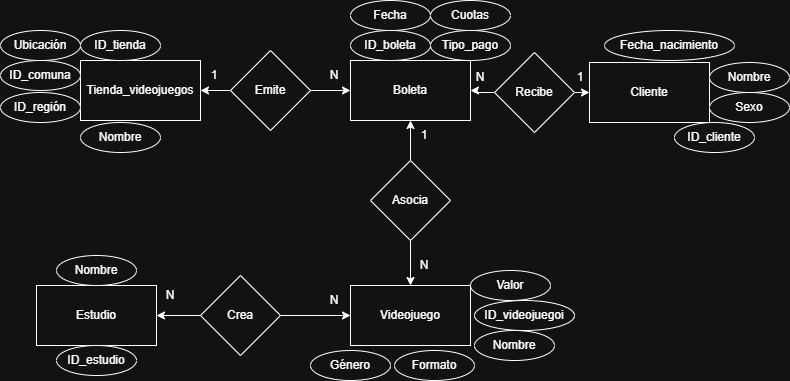

The diagram above was exported from draw.io. Its source (the exported page's mxGraphModel, read from the mxfile embedded in the PNG):
<mxGraphModel dx="861" dy="576" grid="1" gridSize="10" guides="1" tooltips="1" connect="1" arrows="1" fold="1" page="1" pageScale="1" pageWidth="827" pageHeight="1169" math="0" shadow="0">
  <root>
    <mxCell id="0" />
    <mxCell id="1" parent="0" />
    <mxCell id="smOBiKBGXvbNBQHtsMB5-2" value="Tienda_videojuegos" style="rounded=0;whiteSpace=wrap;html=1;" vertex="1" parent="1">
      <mxGeometry x="116" y="80" width="120" height="60" as="geometry" />
    </mxCell>
    <mxCell id="smOBiKBGXvbNBQHtsMB5-3" value="ID_tienda" style="ellipse;whiteSpace=wrap;html=1;" vertex="1" parent="1">
      <mxGeometry x="116" y="50" width="80" height="30" as="geometry" />
    </mxCell>
    <mxCell id="smOBiKBGXvbNBQHtsMB5-4" value="Nombre" style="ellipse;whiteSpace=wrap;html=1;" vertex="1" parent="1">
      <mxGeometry x="116" y="142" width="80" height="30" as="geometry" />
    </mxCell>
    <mxCell id="smOBiKBGXvbNBQHtsMB5-6" value="ID_comuna" style="ellipse;whiteSpace=wrap;html=1;" vertex="1" parent="1">
      <mxGeometry x="36" y="80" width="80" height="30" as="geometry" />
    </mxCell>
    <mxCell id="smOBiKBGXvbNBQHtsMB5-7" value="Ubicación" style="ellipse;whiteSpace=wrap;html=1;" vertex="1" parent="1">
      <mxGeometry x="36" y="50" width="80" height="30" as="geometry" />
    </mxCell>
    <mxCell id="smOBiKBGXvbNBQHtsMB5-8" value="ID_región" style="ellipse;whiteSpace=wrap;html=1;" vertex="1" parent="1">
      <mxGeometry x="36" y="112" width="80" height="30" as="geometry" />
    </mxCell>
    <mxCell id="smOBiKBGXvbNBQHtsMB5-9" value="Boleta" style="rounded=0;whiteSpace=wrap;html=1;" vertex="1" parent="1">
      <mxGeometry x="386" y="80" width="120" height="60" as="geometry" />
    </mxCell>
    <mxCell id="smOBiKBGXvbNBQHtsMB5-10" value="ID_boleta&lt;span style=&quot;color: rgba(0, 0, 0, 0); font-family: monospace; font-size: 0px; text-align: start; text-wrap-mode: nowrap;&quot;&gt;%3CmxGraphModel%3E%3Croot%3E%3CmxCell%20id%3D%220%22%2F%3E%3CmxCell%20id%3D%221%22%20parent%3D%220%22%2F%3E%3CmxCell%20id%3D%222%22%20value%3D%22%22%20style%3D%22ellipse%3BwhiteSpace%3Dwrap%3Bhtml%3D1%3B%22%20vertex%3D%221%22%20parent%3D%221%22%3E%3CmxGeometry%20x%3D%22600%22%20y%3D%22290%22%20width%3D%2280%22%20height%3D%2230%22%20as%3D%22geometry%22%2F%3E%3C%2FmxCell%3E%3C%2Froot%3E%3C%2FmxGraphModel%3E&lt;/span&gt;" style="ellipse;whiteSpace=wrap;html=1;" vertex="1" parent="1">
      <mxGeometry x="386" y="50" width="80" height="30" as="geometry" />
    </mxCell>
    <mxCell id="smOBiKBGXvbNBQHtsMB5-11" value="Fecha" style="ellipse;whiteSpace=wrap;html=1;" vertex="1" parent="1">
      <mxGeometry x="386" y="20" width="80" height="30" as="geometry" />
    </mxCell>
    <mxCell id="smOBiKBGXvbNBQHtsMB5-12" value="Tipo_pago" style="ellipse;whiteSpace=wrap;html=1;" vertex="1" parent="1">
      <mxGeometry x="466" y="50" width="80" height="30" as="geometry" />
    </mxCell>
    <mxCell id="smOBiKBGXvbNBQHtsMB5-13" value="Cuotas" style="ellipse;whiteSpace=wrap;html=1;" vertex="1" parent="1">
      <mxGeometry x="466" y="20" width="80" height="30" as="geometry" />
    </mxCell>
    <mxCell id="smOBiKBGXvbNBQHtsMB5-17" style="edgeStyle=orthogonalEdgeStyle;rounded=0;orthogonalLoop=1;jettySize=auto;html=1;exitX=0;exitY=0.5;exitDx=0;exitDy=0;entryX=1;entryY=0.5;entryDx=0;entryDy=0;" edge="1" parent="1" source="smOBiKBGXvbNBQHtsMB5-14" target="smOBiKBGXvbNBQHtsMB5-2">
      <mxGeometry relative="1" as="geometry" />
    </mxCell>
    <mxCell id="smOBiKBGXvbNBQHtsMB5-18" style="edgeStyle=orthogonalEdgeStyle;rounded=0;orthogonalLoop=1;jettySize=auto;html=1;exitX=1;exitY=0.5;exitDx=0;exitDy=0;entryX=0;entryY=0.5;entryDx=0;entryDy=0;" edge="1" parent="1" source="smOBiKBGXvbNBQHtsMB5-14" target="smOBiKBGXvbNBQHtsMB5-9">
      <mxGeometry relative="1" as="geometry" />
    </mxCell>
    <mxCell id="smOBiKBGXvbNBQHtsMB5-14" value="Emite" style="rhombus;whiteSpace=wrap;html=1;" vertex="1" parent="1">
      <mxGeometry x="266" y="70" width="80" height="80" as="geometry" />
    </mxCell>
    <mxCell id="smOBiKBGXvbNBQHtsMB5-19" value="Cliente" style="rounded=0;whiteSpace=wrap;html=1;" vertex="1" parent="1">
      <mxGeometry x="625" y="82" width="120" height="60" as="geometry" />
    </mxCell>
    <mxCell id="smOBiKBGXvbNBQHtsMB5-20" value="Sexo" style="ellipse;whiteSpace=wrap;html=1;" vertex="1" parent="1">
      <mxGeometry x="745" y="112" width="80" height="30" as="geometry" />
    </mxCell>
    <mxCell id="smOBiKBGXvbNBQHtsMB5-21" value="Fecha_nacimiento" style="ellipse;whiteSpace=wrap;html=1;" vertex="1" parent="1">
      <mxGeometry x="640" y="50" width="130" height="30" as="geometry" />
    </mxCell>
    <mxCell id="smOBiKBGXvbNBQHtsMB5-22" value="Nombre" style="ellipse;whiteSpace=wrap;html=1;" vertex="1" parent="1">
      <mxGeometry x="745" y="82" width="80" height="30" as="geometry" />
    </mxCell>
    <mxCell id="smOBiKBGXvbNBQHtsMB5-23" value="ID_cliente" style="ellipse;whiteSpace=wrap;html=1;" vertex="1" parent="1">
      <mxGeometry x="710" y="142" width="80" height="30" as="geometry" />
    </mxCell>
    <mxCell id="smOBiKBGXvbNBQHtsMB5-30" style="edgeStyle=orthogonalEdgeStyle;rounded=0;orthogonalLoop=1;jettySize=auto;html=1;entryX=1;entryY=0.5;entryDx=0;entryDy=0;" edge="1" parent="1" source="smOBiKBGXvbNBQHtsMB5-24" target="smOBiKBGXvbNBQHtsMB5-9">
      <mxGeometry relative="1" as="geometry" />
    </mxCell>
    <mxCell id="smOBiKBGXvbNBQHtsMB5-62" style="edgeStyle=orthogonalEdgeStyle;rounded=0;orthogonalLoop=1;jettySize=auto;html=1;exitX=1;exitY=0.5;exitDx=0;exitDy=0;entryX=0;entryY=0.5;entryDx=0;entryDy=0;" edge="1" parent="1" source="smOBiKBGXvbNBQHtsMB5-24" target="smOBiKBGXvbNBQHtsMB5-19">
      <mxGeometry relative="1" as="geometry" />
    </mxCell>
    <mxCell id="smOBiKBGXvbNBQHtsMB5-24" value="Recibe" style="rhombus;whiteSpace=wrap;html=1;" vertex="1" parent="1">
      <mxGeometry x="530" y="72" width="80" height="80" as="geometry" />
    </mxCell>
    <mxCell id="smOBiKBGXvbNBQHtsMB5-31" value="Videojuego" style="rounded=0;whiteSpace=wrap;html=1;" vertex="1" parent="1">
      <mxGeometry x="386" y="305" width="120" height="60" as="geometry" />
    </mxCell>
    <mxCell id="smOBiKBGXvbNBQHtsMB5-32" value="Formato" style="ellipse;whiteSpace=wrap;html=1;" vertex="1" parent="1">
      <mxGeometry x="430" y="370" width="80" height="30" as="geometry" />
    </mxCell>
    <mxCell id="smOBiKBGXvbNBQHtsMB5-33" value="Valor" style="ellipse;whiteSpace=wrap;html=1;" vertex="1" parent="1">
      <mxGeometry x="506" y="290" width="80" height="30" as="geometry" />
    </mxCell>
    <mxCell id="smOBiKBGXvbNBQHtsMB5-35" value="Nombre" style="ellipse;whiteSpace=wrap;html=1;" vertex="1" parent="1">
      <mxGeometry x="510" y="350" width="80" height="30" as="geometry" />
    </mxCell>
    <mxCell id="smOBiKBGXvbNBQHtsMB5-36" value="ID_videojuegoi" style="ellipse;whiteSpace=wrap;html=1;" vertex="1" parent="1">
      <mxGeometry x="510" y="320" width="100" height="30" as="geometry" />
    </mxCell>
    <mxCell id="smOBiKBGXvbNBQHtsMB5-37" value="Género" style="ellipse;whiteSpace=wrap;html=1;" vertex="1" parent="1">
      <mxGeometry x="346" y="370" width="80" height="30" as="geometry" />
    </mxCell>
    <mxCell id="smOBiKBGXvbNBQHtsMB5-40" style="edgeStyle=orthogonalEdgeStyle;rounded=0;orthogonalLoop=1;jettySize=auto;html=1;exitX=0.5;exitY=0;exitDx=0;exitDy=0;entryX=0.5;entryY=1;entryDx=0;entryDy=0;" edge="1" parent="1" source="smOBiKBGXvbNBQHtsMB5-39" target="smOBiKBGXvbNBQHtsMB5-9">
      <mxGeometry relative="1" as="geometry" />
    </mxCell>
    <mxCell id="smOBiKBGXvbNBQHtsMB5-41" style="edgeStyle=orthogonalEdgeStyle;rounded=0;orthogonalLoop=1;jettySize=auto;html=1;exitX=0.5;exitY=1;exitDx=0;exitDy=0;entryX=0.5;entryY=0;entryDx=0;entryDy=0;" edge="1" parent="1" source="smOBiKBGXvbNBQHtsMB5-39" target="smOBiKBGXvbNBQHtsMB5-31">
      <mxGeometry relative="1" as="geometry" />
    </mxCell>
    <mxCell id="smOBiKBGXvbNBQHtsMB5-39" value="Asocia" style="rhombus;whiteSpace=wrap;html=1;" vertex="1" parent="1">
      <mxGeometry x="406" y="180" width="80" height="80" as="geometry" />
    </mxCell>
    <mxCell id="smOBiKBGXvbNBQHtsMB5-42" value="Estudio" style="rounded=0;whiteSpace=wrap;html=1;" vertex="1" parent="1">
      <mxGeometry x="72" y="305" width="120" height="60" as="geometry" />
    </mxCell>
    <mxCell id="smOBiKBGXvbNBQHtsMB5-43" value="Nombre" style="ellipse;whiteSpace=wrap;html=1;" vertex="1" parent="1">
      <mxGeometry x="92" y="275" width="80" height="30" as="geometry" />
    </mxCell>
    <mxCell id="smOBiKBGXvbNBQHtsMB5-44" value="ID_estudio" style="ellipse;whiteSpace=wrap;html=1;" vertex="1" parent="1">
      <mxGeometry x="92" y="365" width="80" height="30" as="geometry" />
    </mxCell>
    <mxCell id="smOBiKBGXvbNBQHtsMB5-48" style="edgeStyle=orthogonalEdgeStyle;rounded=0;orthogonalLoop=1;jettySize=auto;html=1;entryX=0;entryY=0.5;entryDx=0;entryDy=0;" edge="1" parent="1" source="smOBiKBGXvbNBQHtsMB5-47" target="smOBiKBGXvbNBQHtsMB5-31">
      <mxGeometry relative="1" as="geometry" />
    </mxCell>
    <mxCell id="smOBiKBGXvbNBQHtsMB5-64" style="edgeStyle=orthogonalEdgeStyle;rounded=0;orthogonalLoop=1;jettySize=auto;html=1;exitX=0;exitY=0.5;exitDx=0;exitDy=0;entryX=1;entryY=0.5;entryDx=0;entryDy=0;" edge="1" parent="1" source="smOBiKBGXvbNBQHtsMB5-47" target="smOBiKBGXvbNBQHtsMB5-42">
      <mxGeometry relative="1" as="geometry" />
    </mxCell>
    <mxCell id="smOBiKBGXvbNBQHtsMB5-47" value="Crea" style="rhombus;whiteSpace=wrap;html=1;" vertex="1" parent="1">
      <mxGeometry x="236" y="295" width="80" height="80" as="geometry" />
    </mxCell>
    <mxCell id="smOBiKBGXvbNBQHtsMB5-50" value="N" style="text;html=1;align=center;verticalAlign=middle;whiteSpace=wrap;rounded=0;" vertex="1" parent="1">
      <mxGeometry x="340" y="305" width="60" height="30" as="geometry" />
    </mxCell>
    <mxCell id="smOBiKBGXvbNBQHtsMB5-53" value="N" style="text;html=1;align=center;verticalAlign=middle;whiteSpace=wrap;rounded=0;" vertex="1" parent="1">
      <mxGeometry x="176" y="300" width="60" height="30" as="geometry" />
    </mxCell>
    <mxCell id="smOBiKBGXvbNBQHtsMB5-55" value="N" style="text;html=1;align=center;verticalAlign=middle;whiteSpace=wrap;rounded=0;" vertex="1" parent="1">
      <mxGeometry x="430" y="270" width="60" height="30" as="geometry" />
    </mxCell>
    <mxCell id="smOBiKBGXvbNBQHtsMB5-56" value="1" style="text;html=1;align=center;verticalAlign=middle;whiteSpace=wrap;rounded=0;" vertex="1" parent="1">
      <mxGeometry x="430" y="140" width="60" height="30" as="geometry" />
    </mxCell>
    <mxCell id="smOBiKBGXvbNBQHtsMB5-57" value="N" style="text;html=1;align=center;verticalAlign=middle;whiteSpace=wrap;rounded=0;" vertex="1" parent="1">
      <mxGeometry x="340" y="80" width="60" height="30" as="geometry" />
    </mxCell>
    <mxCell id="smOBiKBGXvbNBQHtsMB5-58" value="1" style="text;html=1;align=center;verticalAlign=middle;whiteSpace=wrap;rounded=0;" vertex="1" parent="1">
      <mxGeometry x="220" y="80" width="60" height="30" as="geometry" />
    </mxCell>
    <mxCell id="smOBiKBGXvbNBQHtsMB5-61" value="N" style="text;html=1;align=center;verticalAlign=middle;whiteSpace=wrap;rounded=0;" vertex="1" parent="1">
      <mxGeometry x="486" y="82" width="60" height="30" as="geometry" />
    </mxCell>
    <mxCell id="smOBiKBGXvbNBQHtsMB5-63" value="1" style="text;html=1;align=center;verticalAlign=middle;whiteSpace=wrap;rounded=0;" vertex="1" parent="1">
      <mxGeometry x="586" y="82" width="60" height="30" as="geometry" />
    </mxCell>
  </root>
</mxGraphModel>